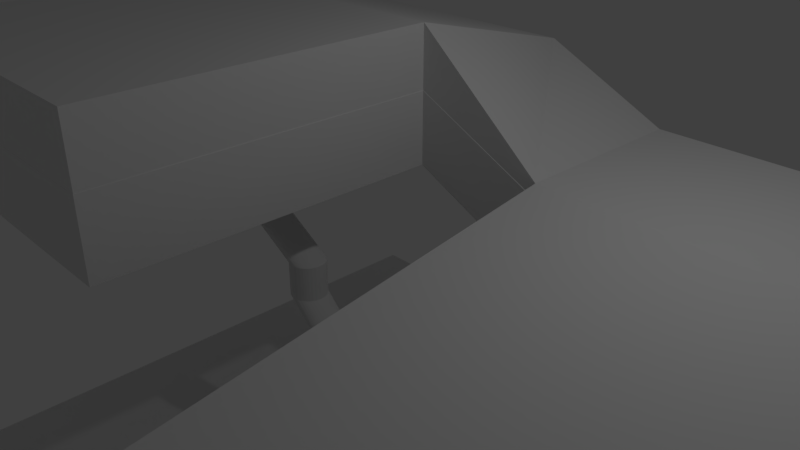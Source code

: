 # Source: hole4.blend  (saved by Blender 2.79.0; exported with 4.5.12 LTS)
import bpy
from mathutils import Matrix  # noqa: F401  (used for matrix-valued properties, if any)

bpy.ops.wm.read_factory_settings(use_empty=True)
scene = bpy.context.scene
scene.name = 'Scene'

# ---- collections
col_collection_1 = bpy.data.collections.new('Collection 1'); scene.collection.children.link(col_collection_1)

# ---- materials (node trees are filled in below, after node groups)
mat_material = bpy.data.materials.new('Material')
mat_material.alpha_threshold = 0.0
mat_material.use_transparent_shadow = False
mat_material.roughness = 0.5
mat_material.line_color = (0.0, 0.0, 0.0, 1.0)

# ---- material node trees

# ---- world
world_world = bpy.data.worlds.new('World'); scene.world = world_world
world_world.color = (0.05088, 0.05088, 0.05088)
world_world.use_sun_shadow = False
world_world.sun_shadow_jitter_overblur = 0.0
world_world.cycles.sampling_method = 'MANUAL'

# ---- cameras
cam_camera = bpy.data.cameras.new('Camera')
cam_camera.clip_end = 100.0
cam_camera.lens = 35.0
cam_camera.sensor_width = 32.0
cam_camera.sensor_height = 18.0
cam_camera.ortho_scale = 7.314
cam_camera.dof.focus_distance = 0.0
cam_camera.dof.aperture_fstop = 128.0

# ---- lights
light_lamp = bpy.data.lights.new('Lamp', 'POINT')
light_lamp.transmission_factor = 0.0
light_lamp.cutoff_distance = 30.0
light_lamp.energy = 100.0
light_lamp.shadow_buffer_clip_start = 1.001
light_lamp.shadow_soft_size = 0.1
light_lamp.shadow_maximum_resolution = 0.006
light_lamp.use_absolute_resolution = True

# ---- meshes
me_cube = bpy.data.meshes.new('Cube')
me_cube.from_pydata([(5.612, 5.612, -5.068), (5.612, -5.612, -5.068), (-5.612, -5.612, -5.068), (-5.612, 5.612, -5.068), (5.612, 5.612, -4.31), (5.612, -5.612, -4.31), (-5.612, -5.612, -4.31), (-5.612, 5.612, -4.31), (5.612, 0.0, -5.068), (1.431e-06, 5.612, -5.068), (-4.768e-07, -5.612, -5.068), (-5.612, 1.907e-06, -5.068), (5.612, -3.338e-06, -4.31), (1.431e-06, 5.612, -4.31), (-2.861e-06, -5.612, -4.31), (-5.612, 9.537e-07, -4.31), (5.612, -2.806, -5.068), (-2.806, 5.612, -5.068), (5.612, 5.612, -4.689), (-2.806, -5.612, -5.068), (5.612, -5.612, -4.689), (-5.612, 2.806, -5.068), (-5.612, -5.612, -4.689), (-5.612, 5.612, -4.689), (5.612, -2.806, -4.31), (-2.806, 5.612, -4.31), (-2.806, -5.612, -4.31), (-5.612, 2.806, -4.31), (5.612, 2.806, -5.068), (2.806, 5.612, -5.068), (2.806, -5.612, -5.068), (-5.612, -2.806, -5.068), (5.612, 2.806, -4.31), (2.806, 5.612, -4.31), (2.806, -5.612, -4.31), (-5.612, -2.806, -4.31), (1.431e-06, 5.612, -4.689), (-5.612, 1.431e-06, -4.689), (-1.669e-06, -5.612, -4.689), (12.97, 2.806, -5.068), (-1.788e-06, -2.806, -4.31), (3.576e-07, 2.806, -4.31), (2.806, -2.146e-06, -4.31), (-2.806, 0.0, -4.31), (-2.806, 1.431e-06, -5.068), (2.806, 4.768e-07, -5.068), (9.537e-07, 2.806, -5.068), (0.0, -2.806, -5.068), (2.806, -2.806, -5.068), (2.806, 2.806, -5.068), (-2.806, 2.806, -5.068), (-2.806, 2.806, -4.31), (2.806, 2.806, -4.31), (2.806, -2.806, -4.31), (5.612, 2.806, -4.689), (2.806, -5.612, -4.689), (-5.612, -2.806, -4.689), (2.806, 5.612, -4.689), (-2.806, 5.612, -4.689), (-5.612, 2.806, -4.689), (-2.806, -5.612, -4.689), (5.612, -2.806, -4.689), (-2.806, -2.806, -4.31), (-2.806, -2.806, -5.068), (-2.806, 1.403, -4.31), (-1.403, 2.806, -4.31), (2.806, 1.403, -4.31), (1.403, 2.806, -4.31), (2.806, -1.403, -4.31), (1.403, -2.806, -4.31), (-2.806, -1.403, -4.31), (-1.403, -2.806, -4.31), (-2.806, 0.7015, -4.31), (-0.7015, 2.806, -4.31), (2.806, 0.7015, -4.31), (2.104, 2.806, -4.31), (2.806, -2.104, -4.31), (2.104, -2.806, -4.31), (-2.806, -2.104, -4.31), (-0.7015, -2.806, -4.31), (-2.806, 2.104, -4.31), (-2.104, 2.806, -4.31), (2.806, 2.104, -4.31), (0.7015, 2.806, -4.31), (2.806, -0.7015, -4.31), (0.7015, -2.806, -4.31), (-2.806, -0.7015, -4.31), (-2.104, -2.806, -4.31), (-1.307e-06, -1.615, -4.31), (-7.125e-08, 1.615, -4.31), (1.615, -1.647e-06, -4.31), (-1.615, -4.121e-07, -4.31), (-1.142, 1.142, -4.31), (1.142, 1.142, -4.31), (1.142, -1.142, -4.31), (-1.142, -1.142, -4.31), (-1.445, 0.7225, -4.31), (-0.7225, 1.445, -4.31), (1.445, 0.7225, -4.31), (0.7225, 1.445, -4.31), (1.445, -0.7225, -4.31), (0.7225, -1.445, -4.31), (-1.445, -0.7225, -4.31), (-0.7225, -1.445, -4.31), (-1.567, 0.3918, -4.31), (-0.3918, 1.567, -4.31), (1.567, 0.3918, -4.31), (0.9693, 1.292, -4.31), (1.292, -0.9693, -4.31), (0.9693, -1.292, -4.31), (-1.292, -0.9693, -4.31), (-0.3918, -1.567, -4.31), (-1.292, 0.9693, -4.31), (-0.9693, 1.292, -4.31), (1.292, 0.9693, -4.31), (0.3918, 1.567, -4.31), (1.567, -0.3918, -4.31), (0.3918, -1.567, -4.31), (-1.567, -0.3918, -4.31), (-0.9693, -1.292, -4.31), (1.403, -2.806, -5.068), (2.806, -1.403, -5.068), (1.403, 2.806, -5.068), (2.806, 1.403, -5.068), (-1.403, 2.806, -5.068), (-2.806, 1.403, -5.068), (-1.403, -2.806, -5.068), (-2.806, -1.403, -5.068), (0.7015, -2.806, -5.068), (2.806, -0.7015, -5.068), (0.7015, 2.806, -5.068), (2.806, 2.104, -5.068), (-2.104, 2.806, -5.068), (-2.806, 2.104, -5.068), (-2.104, -2.806, -5.068), (-2.806, -0.7015, -5.068), (2.104, -2.806, -5.068), (2.806, -2.104, -5.068), (2.104, 2.806, -5.068), (2.806, 0.7015, -5.068), (-0.7015, 2.806, -5.068), (-2.806, 0.7015, -5.068), (-0.7015, -2.806, -5.068), (-2.806, -2.104, -5.068), (-0.49, 1.665, -6.131), (0.49, 1.665, -6.131), (5.445e-07, 2.155, -6.131), (3.78e-07, 1.175, -6.131), (0.3465, 1.318, -6.131), (0.3465, 2.011, -6.131), (-0.3465, 2.011, -6.131), (-0.3465, 1.318, -6.131), (0.2191, 1.227, -6.131), (0.4382, 1.446, -6.131), (0.2191, 2.103, -6.131), (0.4382, 1.884, -6.131), (-0.2191, 2.103, -6.131), (-0.4382, 1.884, -6.131), (-0.2191, 1.227, -6.131), (-0.4382, 1.446, -6.131), (0.1188, 1.19, -6.131), (0.4753, 1.546, -6.131), (0.1188, 2.14, -6.131), (0.392, 1.959, -6.131), (-0.294, 2.057, -6.131), (-0.392, 1.959, -6.131), (-0.294, 1.273, -6.131), (-0.4753, 1.546, -6.131), (0.294, 1.273, -6.131), (0.392, 1.371, -6.131), (0.294, 2.057, -6.131), (0.4753, 1.784, -6.131), (-0.1188, 2.14, -6.131), (-0.4753, 1.784, -6.131), (-0.1188, 1.19, -6.131), (-0.392, 1.371, -6.131), (-0.2712, 9.355e-07, -2.385), (0.2712, 8.434e-07, -2.385), (5.043e-07, 0.2712, -2.385), (4.122e-07, -0.2712, -2.385), (0.1918, -0.1917, -2.385), (0.1918, 0.1918, -2.385), (-0.1918, 0.1918, -2.385), (-0.1918, -0.1917, -2.385), (0.1213, -0.2425, -2.385), (0.2425, -0.1213, -2.385), (0.1213, 0.2425, -2.385), (0.2425, 0.1213, -2.385), (-0.1213, 0.2425, -2.385), (-0.2425, 0.1213, -2.385), (-0.1213, -0.2425, -2.385), (-0.2425, -0.1213, -2.385), (0.06577, -0.2631, -2.385), (0.2631, -0.06577, -2.385), (0.06577, 0.2631, -2.385), (0.2169, 0.1627, -2.385), (-0.1627, 0.2169, -2.385), (-0.2169, 0.1627, -2.385), (-0.1627, -0.2169, -2.385), (-0.2631, -0.06577, -2.385), (0.1627, -0.2169, -2.385), (0.2169, -0.1627, -2.385), (0.1627, 0.2169, -2.385), (0.2631, 0.06577, -2.385), (-0.06577, 0.2631, -2.385), (-0.2631, 0.06577, -2.385), (-0.06577, -0.2631, -2.385), (-0.2169, -0.1627, -2.385), (-1.595, 9.355e-07, -1.14), (-1.053, 8.434e-07, -1.14), (-1.324, 0.2712, -1.14), (-1.324, -0.2712, -1.14), (-1.132, -0.1917, -1.14), (-1.132, 0.1918, -1.14), (-1.516, 0.1918, -1.14), (-1.516, -0.1917, -1.14), (-1.203, -0.2425, -1.14), (-1.081, -0.1213, -1.14), (-1.203, 0.2425, -1.14), (-1.081, 0.1213, -1.14), (-1.445, 0.2425, -1.14), (-1.566, 0.1213, -1.14), (-1.445, -0.2425, -1.14), (-1.566, -0.1213, -1.14), (-1.258, -0.2631, -1.14), (-1.061, -0.06577, -1.14), (-1.258, 0.2631, -1.14), (-1.107, 0.1627, -1.14), (-1.486, 0.2169, -1.14), (-1.541, 0.1627, -1.14), (-1.486, -0.2169, -1.14), (-1.587, -0.06577, -1.14), (-1.161, -0.2169, -1.14), (-1.107, -0.1627, -1.14), (-1.161, 0.2169, -1.14), (-1.061, 0.06577, -1.14), (-1.39, 0.2631, -1.14), (-1.587, 0.06577, -1.14), (-1.39, -0.2631, -1.14), (-1.541, -0.1627, -1.14), (-1.595, 9.355e-07, -0.6119), (-1.053, 8.434e-07, -0.6119), (-1.324, 0.2712, -0.6119), (-1.324, -0.2712, -0.6119), (-1.132, -0.1917, -0.6119), (-1.132, 0.1918, -0.6119), (-1.516, 0.1918, -0.6119), (-1.516, -0.1917, -0.6119), (-1.203, -0.2425, -0.6119), (-1.081, -0.1213, -0.6119), (-1.203, 0.2425, -0.6119), (-1.081, 0.1213, -0.6119), (-1.445, 0.2425, -0.6119), (-1.566, 0.1213, -0.6119), (-1.445, -0.2425, -0.6119), (-1.566, -0.1213, -0.6119), (-1.258, -0.2631, -0.6119), (-1.061, -0.06577, -0.6119), (-1.258, 0.2631, -0.6119), (-1.107, 0.1627, -0.6119), (-1.486, 0.2169, -0.6119), (-1.541, 0.1627, -0.6119), (-1.486, -0.2169, -0.6119), (-1.587, -0.06577, -0.6119), (-1.161, -0.2169, -0.6119), (-1.107, -0.1627, -0.6119), (-1.161, 0.2169, -0.6119), (-1.061, 0.06577, -0.6119), (-1.39, 0.2631, -0.6119), (-1.587, 0.06577, -0.6119), (-1.39, -0.2631, -0.6119), (-1.541, -0.1627, -0.6119), (-3.23, 9.355e-07, 0.3272), (-2.688, 8.434e-07, 0.3272), (-2.959, 0.2712, 0.3272), (-2.959, -0.2712, 0.3272), (-2.767, -0.1917, 0.3272), (-2.767, 0.1918, 0.3272), (-3.151, 0.1918, 0.3272), (-3.151, -0.1917, 0.3272), (-2.838, -0.2425, 0.3272), (-2.717, -0.1213, 0.3272), (-2.838, 0.2425, 0.3272), (-2.717, 0.1213, 0.3272), (-3.08, 0.2425, 0.3272), (-3.202, 0.1213, 0.3272), (-3.08, -0.2425, 0.3272), (-3.202, -0.1213, 0.3272), (-2.893, -0.2631, 0.3272), (-2.696, -0.06577, 0.3272), (-2.893, 0.2631, 0.3272), (-2.742, 0.1627, 0.3272), (-3.122, 0.2169, 0.3272), (-3.176, 0.1627, 0.3272), (-3.122, -0.2169, 0.3272), (-3.222, -0.06577, 0.3272), (-2.797, -0.2169, 0.3272), (-2.742, -0.1627, 0.3272), (-2.797, 0.2169, 0.3272), (-2.696, 0.06577, 0.3272), (-3.025, 0.2631, 0.3272), (-3.222, 0.06577, 0.3272), (-3.025, -0.2631, 0.3272), (-3.176, -0.1627, 0.3272), (11.63, -2.806, -0.8285), (12.97, 2.806, -4.31), (16.18, 1.554, -4.674), (9.482, -2.806, -3.432), (9.482, -2.806, -2.674), (11.63, -2.806, -1.586), (16.18, 1.554, -5.432), (18.72, -5.112, -4.674), (14.17, -2.806, 0.3166), (18.72, -5.112, -5.432), (14.17, -2.806, -0.4413), (16.71, -8.266, -3.623), (14.17, -5.96, 1.352), (16.71, -8.266, -4.381), (14.17, -5.96, 0.594), (0.8802, -11.36, -2.946), (1.641, -5.094, 0.1862), (0.8802, -11.36, -3.704), (1.641, -5.094, -0.5717), (0.8802, -11.36, -2.946), (1.641, -5.094, 0.1862), (0.8802, -11.36, -3.704), (1.641, -5.094, -0.5717), (14.17, 0.3451, 1.352), (14.17, 0.3451, 1.151), (1.641, 1.21, 1.147), (1.641, 1.21, 0.9453), (14.17, 3.058, 1.352), (14.17, 3.058, 1.151), (1.641, 3.923, 1.147), (1.641, 3.923, 0.9453), (-0.2687, 1.21, 2.738), (-0.2687, 1.21, 1.858), (-0.2687, 3.923, 2.059), (-0.2687, 3.923, 1.858), (-5.041, 1.21, 2.738), (-5.041, 1.21, 1.858), (-5.041, 3.923, 2.059), (-5.041, 3.923, 1.858), (-0.2687, -3.532, 2.738), (-0.2687, -3.532, 1.858), (-5.041, -3.532, 2.738), (-5.041, -3.532, 1.858), (-2.655, 1.21, 1.858), (-2.655, -3.532, 1.858), (-5.041, -1.161, 1.858), (-0.2687, -1.161, 1.858), (-1.462, -0.568, 1.858), (-3.848, 1.21, 1.858), (-3.848, -3.532, 1.858), (-5.041, -2.346, 1.858), (-0.2687, 0.0247, 1.858), (-1.462, 1.21, 1.858), (-1.462, -3.532, 1.858), (-5.041, 0.0247, 1.858), (-0.2687, -2.346, 1.858), (-2.655, -2.346, 1.858), (-2.655, 0.0247, 1.858), (-3.848, -1.161, 1.858), (-1.462, -1.161, 1.858), (-1.462, 0.0247, 1.858), (-3.848, 0.0247, 1.858), (-3.848, -2.346, 1.858), (-1.462, -2.346, 1.858), (-2.058, 0.0247, 1.858), (-3.848, -0.568, 1.858), (-3.252, 0.0247, 1.858), (-3.848, -1.754, 1.858), (-3.252, -2.346, 1.858), (-1.462, -1.754, 1.858), (-2.058, -2.346, 1.858), (-2.953, 0.0247, 1.858), (-3.848, -0.2717, 1.858), (-1.76, 0.0247, 1.858), (-1.462, -0.2717, 1.858), (-1.462, -0.8644, 1.858), (-2.357, 0.0247, 1.858), (-3.848, -0.8644, 1.858), (-3.55, 0.0247, 1.858), (-3.848, -2.05, 1.858), (-3.55, -2.346, 1.858), (-1.462, -2.05, 1.858), (-2.357, -2.346, 1.858), (-3.848, -1.457, 1.858), (-2.953, -2.346, 1.858), (-1.462, -1.457, 1.858), (-1.76, -2.346, 1.858), (-2.316, -0.9922, 1.858), (-2.655, -1.54, 1.858), (-2.655, -0.7819, 1.858), (-3.034, -1.161, 1.858), (-2.276, -1.161, 1.858), (-2.386, -0.8937, 1.858), (-2.924, -0.8937, 1.858), (-2.924, -1.428, 1.858), (-2.386, -1.428, 1.858), (-2.485, -0.8223, 1.858), (-2.994, -0.9922, 1.858), (-2.825, -0.8223, 1.858), (-2.994, -1.329, 1.858), (-2.825, -1.499, 1.858), (-2.316, -1.329, 1.858), (-2.485, -1.499, 1.858), (-2.747, -0.7934, 1.858), (-2.959, -0.9344, 1.858), (-2.427, -0.8584, 1.858), (-2.351, -0.9344, 1.858), (-2.287, -1.069, 1.858), (-2.563, -0.7934, 1.858), (-3.023, -1.069, 1.858), (-2.883, -0.8584, 1.858), (-2.959, -1.387, 1.858), (-2.883, -1.463, 1.858), (-2.351, -1.387, 1.858), (-2.563, -1.528, 1.858), (-3.023, -1.252, 1.858), (-2.747, -1.528, 1.858), (-2.287, -1.252, 1.858), (-2.427, -1.463, 1.858), (-2.316, -0.9922, 1.858), (-2.655, -1.54, 1.858), (-2.655, -0.7819, 1.858), (-3.034, -1.161, 1.858), (-2.276, -1.161, 1.858), (-2.386, -0.8937, 1.858), (-2.924, -0.8937, 1.858), (-2.924, -1.428, 1.858), (-2.386, -1.428, 1.858), (-2.485, -0.8223, 1.858), (-2.994, -0.9922, 1.858), (-2.825, -0.8223, 1.858), (-2.994, -1.329, 1.858), (-2.825, -1.499, 1.858), (-2.316, -1.329, 1.858), (-2.485, -1.499, 1.858), (-2.747, -0.7934, 1.858), (-2.959, -0.9344, 1.858), (-2.427, -0.8584, 1.858), (-2.351, -0.9344, 1.858), (-2.287, -1.069, 1.858), (-2.563, -0.7934, 1.858), (-3.023, -1.069, 1.858), (-2.883, -0.8584, 1.858), (-2.959, -1.387, 1.858), (-2.883, -1.463, 1.858), (-2.351, -1.387, 1.858), (-2.563, -1.528, 1.858), (-3.023, -1.252, 1.858), (-2.747, -1.528, 1.858), (-2.287, -1.252, 1.858), (-2.427, -1.463, 1.858), (-2.378, -1.023, 1.915), (-2.655, -1.47, 1.915), (-2.655, -0.8512, 1.915), (-2.965, -1.161, 1.915), (-2.345, -1.161, 1.915), (-2.435, -0.9426, 1.915), (-2.875, -0.9426, 1.915), (-2.875, -1.379, 1.915), (-2.435, -1.379, 1.915), (-2.516, -0.8843, 1.915), (-2.932, -1.023, 1.915), (-2.794, -0.8843, 1.915), (-2.932, -1.299, 1.915), (-2.794, -1.437, 1.915), (-2.378, -1.299, 1.915), (-2.516, -1.437, 1.915), (-2.73, -0.8606, 1.915), (-2.903, -0.9758, 1.915), (-2.468, -0.9137, 1.915), (-2.407, -0.9758, 1.915), (-2.355, -1.086, 1.915), (-2.579, -0.8606, 1.915), (-2.955, -1.086, 1.915), (-2.841, -0.9137, 1.915), (-2.903, -1.346, 1.915), (-2.841, -1.408, 1.915), (-2.407, -1.346, 1.915), (-2.579, -1.461, 1.915), (-2.955, -1.235, 1.915), (-2.73, -1.461, 1.915), (-2.355, -1.235, 1.915), (-2.468, -1.408, 1.915), (-2.378, -1.023, 2.579), (-2.655, -1.47, 2.579), (-2.655, -0.8512, 2.579), (-2.965, -1.161, 2.579), (-2.345, -1.161, 2.579), (-2.435, -0.9426, 2.579), (-2.875, -0.9426, 2.579), (-2.875, -1.379, 2.579), (-2.435, -1.379, 2.579), (-2.516, -0.8843, 2.579), (-2.932, -1.023, 2.579), (-2.794, -0.8843, 2.579), (-2.932, -1.299, 2.579), (-2.794, -1.437, 2.579), (-2.378, -1.299, 2.579), (-2.516, -1.437, 2.579), (-2.73, -0.8606, 2.579), (-2.903, -0.9758, 2.579), (-2.468, -0.9137, 2.579), (-2.407, -0.9758, 2.579), (-2.355, -1.086, 2.579), (-2.579, -0.8606, 2.579), (-2.955, -1.086, 2.579), (-2.841, -0.9137, 2.579), (-2.903, -1.346, 2.579), (-2.841, -1.408, 2.579), (-2.407, -1.346, 2.579), (-2.579, -1.461, 2.579), (-2.955, -1.235, 2.579), (-2.73, -1.461, 2.579), (-2.355, -1.235, 2.579), (-2.468, -1.408, 2.579), (5.612, 5.612, -5.068), (5.612, -5.612, -5.068), (-5.612, -5.612, -5.068), (-5.612, 5.612, -5.068), (1.431e-06, 5.612, -5.068), (-4.768e-07, -5.612, -5.068), (-5.612, 1.907e-06, -5.068), (5.612, -2.806, -5.068), (-2.806, 5.612, -5.068), (-2.806, -5.612, -5.068), (-5.612, 2.806, -5.068), (5.612, 2.806, -5.068), (2.806, 5.612, -5.068), (2.806, -5.612, -5.068), (-5.612, -2.806, -5.068), (12.97, 2.806, -5.068), (9.482, -2.806, -3.432), (11.63, -2.806, -1.586), (16.18, 1.554, -5.432), (18.72, -5.112, -5.432), (14.17, -2.806, -0.4413), (16.71, -8.266, -4.381), (14.17, -5.96, 0.594), (0.8802, -11.36, -3.704), (1.641, -5.094, -0.5717), (0.8802, -11.36, -3.704), (1.641, -5.094, -0.5717), (14.17, 0.3451, 1.151), (1.641, 1.21, 0.9453), (14.17, 3.058, 1.151), (1.641, 3.923, 0.9453), (-0.2687, 1.21, 1.858), (-0.2687, 3.923, 1.858), (-5.041, 1.21, 1.858), (-5.041, 3.923, 1.858), (-0.2687, -3.532, 1.858), (-5.041, -3.532, 1.858), (-2.655, -3.532, 1.858), (-5.041, -1.161, 1.858), (-0.2687, -1.161, 1.858), (-3.848, -3.532, 1.858), (-5.041, -2.346, 1.858), (-0.2687, 0.0247, 1.858), (-1.462, -3.532, 1.858), (-5.041, 0.0247, 1.858), (-0.2687, -2.346, 1.858), (9.482, -2.806, -4.475), (11.63, -2.806, -2.629), (5.612, 5.612, -6.111), (5.612, -5.612, -6.111), (-5.612, -5.612, -6.111), (-5.612, 5.612, -6.111), (1.431e-06, 5.612, -6.111), (-4.768e-07, -5.612, -6.111), (-5.612, 1.907e-06, -6.111), (5.612, -2.806, -6.111), (-2.806, 5.612, -6.111), (-2.806, -5.612, -6.111), (-5.612, 2.806, -6.111), (5.612, 2.806, -6.111), (2.806, 5.612, -6.111), (2.806, -5.612, -6.111), (-5.612, -2.806, -6.111), (12.97, 2.806, -6.111), (9.482, -2.806, -4.475), (11.63, -2.806, -2.629), (16.18, 1.554, -6.474), (18.72, -5.112, -6.474), (14.17, -2.806, -1.484), (16.71, -8.266, -5.423), (14.17, -5.96, -0.4487), (0.8802, -11.36, -4.747), (1.641, -5.094, -1.614), (0.8802, -11.36, -4.747), (1.641, -5.094, -1.614), (14.17, 0.3451, 0.1079), (1.641, 1.21, -0.09741), (14.17, 3.058, 0.1079), (1.641, 3.923, -0.09741), (-0.2687, 1.21, 0.8152), (-0.2687, 3.923, 0.8152), (-5.041, 1.21, 0.8152), (-5.041, 3.923, 0.8152), (-0.2687, -3.532, 0.8152), (-5.041, -3.532, 0.8152), (-2.655, -3.532, 0.8152), (-5.041, -1.161, 0.8152), (-0.2687, -1.161, 0.8152), (-3.848, -3.532, 0.8152), (-5.041, -2.346, 0.8152), (-0.2687, 0.0247, 0.8152), (-1.462, -3.532, 0.8152), (-5.041, 0.0247, 0.8152), (-0.2687, -2.346, 0.8152)], [], [(63, 19, 2, 31), (62, 35, 6, 26), (61, 24, 5, 20), (60, 26, 6, 22), (59, 27, 7, 23), (58, 17, 3, 23), (57, 29, 9, 36), (56, 35, 15, 37), (55, 34, 14, 38), (24, 61, 16, 307, 308), (53, 77, 69, 85, 40, 14, 34), (51, 27, 15, 43, 72, 64, 80), (50, 133, 125, 141, 44, 11, 21), (48, 30, 10, 47, 128, 120, 136), (8, 16, 48, 137, 121, 129, 45), (16, 1, 30, 48), (29, 49, 138, 122, 130, 46, 9), (0, 28, 49, 29), (28, 8, 45, 139, 123, 131, 49), (17, 50, 21, 3), (9, 46, 140, 124, 132, 50, 17), (13, 25, 51, 81, 65, 73, 41), (25, 7, 27, 51), (32, 52, 82, 66, 74, 42, 12), (4, 33, 52, 32), (33, 13, 41, 83, 67, 75, 52), (24, 53, 34, 5), (12, 42, 84, 68, 76, 53, 24), (12, 24, 308, 305, 32), (0, 18, 54, 28), (18, 4, 32, 54), (30, 55, 38, 10), (1, 20, 55, 30), (20, 5, 34, 55), (31, 56, 37, 11), (2, 22, 56, 31), (22, 6, 35, 56), (33, 57, 36, 13), (4, 18, 57, 33), (18, 0, 29, 57), (25, 58, 23, 7), (13, 36, 58, 25), (36, 9, 17, 58), (21, 59, 23, 3), (11, 37, 59, 21), (37, 15, 27, 59), (19, 60, 22, 2), (10, 38, 60, 19), (38, 14, 26, 60), (16, 61, 20, 1), (313, 311, 315, 317), (8, 28, 39, 307, 16), (40, 79, 71, 87, 62, 26, 14), (43, 15, 35, 62, 78, 70, 86), (44, 135, 127, 143, 63, 31, 11), (47, 10, 19, 63, 134, 126, 142), (48, 136, 120, 128, 47, 142, 126, 134, 63, 62, 87, 71, 79, 40, 85, 69, 77, 53), (48, 53, 76, 68, 84, 42, 74, 66, 82, 52, 49, 131, 123, 139, 45, 129, 121, 137), (49, 52, 75, 67, 83, 41, 73, 65, 81, 51, 50, 132, 124, 140, 46, 130, 122, 138), (44, 141, 125, 133, 50, 51, 80, 64, 72, 43, 86, 70, 78, 62, 63, 143, 127, 135), (68, 76, 108, 100), (77, 69, 101, 109), (73, 41, 89, 105), (64, 80, 112, 96), (78, 70, 102, 110), (81, 65, 97, 113), (79, 71, 103, 111), (74, 42, 90, 106), (82, 66, 98, 114), (62, 78, 110, 95), (80, 51, 92, 112), (83, 67, 99, 115), (40, 79, 111, 88), (51, 81, 113, 92), (84, 68, 100, 116), (52, 82, 114, 93), (75, 52, 93, 107), (69, 85, 117, 101), (41, 83, 115, 89), (70, 86, 118, 102), (42, 84, 116, 90), (76, 53, 94, 108), (71, 87, 119, 103), (85, 40, 88, 117), (72, 64, 96, 104), (86, 43, 91, 118), (53, 77, 109, 94), (65, 73, 105, 97), (87, 62, 95, 119), (66, 74, 106, 98), (67, 75, 107, 99), (43, 72, 104, 91), (140, 124, 156, 172), (49, 138, 170, 149), (47, 128, 160, 147), (125, 141, 173, 157), (45, 139, 171, 145), (126, 142, 174, 158), (46, 140, 172, 146), (129, 45, 145, 161), (127, 143, 175, 159), (141, 44, 144, 173), (128, 120, 152, 160), (142, 47, 147, 174), (130, 46, 146, 162), (121, 129, 161, 153), (143, 63, 151, 175), (122, 130, 162, 154), (123, 131, 163, 155), (131, 49, 149, 163), (124, 132, 164, 156), (63, 134, 166, 151), (133, 125, 157, 165), (44, 135, 167, 144), (120, 136, 168, 152), (132, 50, 150, 164), (134, 126, 158, 166), (137, 121, 153, 169), (135, 127, 159, 167), (138, 122, 154, 170), (50, 133, 165, 150), (136, 48, 148, 168), (139, 123, 155, 171), (48, 137, 169, 148), (156, 164, 196, 188), (144, 167, 199, 176), (165, 157, 189, 197), (152, 168, 200, 184), (166, 158, 190, 198), (169, 153, 185, 201), (167, 159, 191, 199), (170, 154, 186, 202), (168, 148, 180, 200), (171, 155, 187, 203), (148, 169, 201, 180), (172, 156, 188, 204), (149, 170, 202, 181), (157, 173, 205, 189), (147, 160, 192, 179), (145, 171, 203, 177), (158, 174, 206, 190), (161, 145, 177, 193), (146, 172, 204, 178), (159, 175, 207, 191), (162, 146, 178, 194), (173, 144, 176, 205), (160, 152, 184, 192), (163, 149, 181, 195), (174, 147, 179, 206), (153, 161, 193, 185), (164, 150, 182, 196), (175, 151, 183, 207), (154, 162, 194, 186), (150, 165, 197, 182), (155, 163, 195, 187), (151, 166, 198, 183), (199, 191, 223, 231), (202, 186, 218, 234), (200, 180, 212, 232), (203, 187, 219, 235), (180, 201, 233, 212), (204, 188, 220, 236), (181, 202, 234, 213), (189, 205, 237, 221), (179, 192, 224, 211), (177, 203, 235, 209), (190, 206, 238, 222), (193, 177, 209, 225), (178, 204, 236, 210), (191, 207, 239, 223), (194, 178, 210, 226), (205, 176, 208, 237), (192, 184, 216, 224), (195, 181, 213, 227), (206, 179, 211, 238), (185, 193, 225, 217), (196, 182, 214, 228), (207, 183, 215, 239), (186, 194, 226, 218), (182, 197, 229, 214), (187, 195, 227, 219), (183, 198, 230, 215), (188, 196, 228, 220), (176, 199, 231, 208), (197, 189, 221, 229), (184, 200, 232, 216), (198, 190, 222, 230), (201, 185, 217, 233), (213, 234, 266, 245), (221, 237, 269, 253), (211, 224, 256, 243), (209, 235, 267, 241), (222, 238, 270, 254), (225, 209, 241, 257), (210, 236, 268, 242), (223, 239, 271, 255), (226, 210, 242, 258), (237, 208, 240, 269), (224, 216, 248, 256), (227, 213, 245, 259), (238, 211, 243, 270), (217, 225, 257, 249), (228, 214, 246, 260), (239, 215, 247, 271), (218, 226, 258, 250), (214, 229, 261, 246), (219, 227, 259, 251), (215, 230, 262, 247), (220, 228, 260, 252), (208, 231, 263, 240), (229, 221, 253, 261), (216, 232, 264, 248), (230, 222, 254, 262), (233, 217, 249, 265), (231, 223, 255, 263), (234, 218, 250, 266), (232, 212, 244, 264), (235, 219, 251, 267), (212, 233, 265, 244), (236, 220, 252, 268), (269, 240, 272, 301), (256, 248, 280, 288), (259, 245, 277, 291), (270, 243, 275, 302), (249, 257, 289, 281), (260, 246, 278, 292), (271, 247, 279, 303), (250, 258, 290, 282), (246, 261, 293, 278), (251, 259, 291, 283), (247, 262, 294, 279), (252, 260, 292, 284), (240, 263, 295, 272), (261, 253, 285, 293), (248, 264, 296, 280), (262, 254, 286, 294), (265, 249, 281, 297), (263, 255, 287, 295), (266, 250, 282, 298), (264, 244, 276, 296), (267, 251, 283, 299), (244, 265, 297, 276), (268, 252, 284, 300), (245, 266, 298, 277), (253, 269, 301, 285), (243, 256, 288, 275), (241, 267, 299, 273), (254, 270, 302, 286), (257, 241, 273, 289), (242, 268, 300, 274), (255, 271, 303, 287), (258, 242, 274, 290), (308, 307, 309, 304), (310, 306, 311, 313), (39, 305, 306, 310), (307, 39, 310, 309), (305, 308, 304, 306), (28, 54, 32, 305, 39), (309, 310, 313, 314), (306, 304, 312, 311), (304, 309, 314, 312), (316, 318, 328, 327), (312, 314, 318, 316), (311, 312, 316, 315), (314, 313, 317, 318), (322, 321, 325, 326), (315, 316, 320, 319), (318, 317, 321, 322), (317, 315, 319, 321), (324, 326, 325, 323), (321, 319, 323, 325), (320, 322, 326, 324), (319, 320, 324, 323), (328, 330, 334, 332), (320, 316, 327, 329), (318, 322, 330, 328), (322, 320, 329, 330), (331, 332, 334, 333), (327, 328, 332, 331), (329, 327, 331, 333), (333, 334, 338, 337), (338, 336, 356, 347, 352, 340, 342), (330, 329, 335, 336), (334, 330, 336, 338), (329, 333, 337, 335), (340, 339, 341, 342), (339, 340, 358, 349, 354, 346, 345), (335, 337, 341, 339), (337, 338, 342, 341), (344, 343, 345, 346, 353, 348, 357), (336, 335, 343, 344, 359, 350, 355), (335, 339, 345, 343), (367, 359, 344, 357), (366, 384, 372, 388, 360, 348, 353), (381, 369, 401, 413), (364, 355, 350, 363, 379, 351, 378), (370, 375, 407, 402), (347, 356, 364, 377, 368, 380, 361), (356, 336, 355, 364), (358, 365, 376, 369, 381, 362, 349), (340, 352, 365, 358), (352, 347, 361, 375, 370, 382, 365), (354, 366, 353, 346), (349, 362, 387, 371, 383, 366, 354), (378, 351, 391, 410), (360, 386, 374, 390, 367, 357, 348), (380, 368, 400, 412), (363, 350, 359, 367, 385, 373, 389), (385, 367, 399, 417), (379, 363, 395, 411), (382, 370, 402, 414), (369, 376, 408, 401), (386, 360, 392, 418), (383, 371, 403, 415), (361, 380, 412, 393), (372, 384, 416, 404), (371, 387, 419, 403), (373, 385, 417, 405), (388, 372, 404, 420), (362, 381, 413, 394), (374, 386, 418, 406), (389, 373, 405, 421), (387, 362, 394, 419), (390, 374, 406, 422), (360, 388, 420, 392), (375, 361, 393, 407), (365, 382, 414, 397), (363, 389, 421, 395), (376, 365, 397, 408), (367, 390, 422, 399), (377, 364, 396, 409), (366, 383, 415, 398), (368, 377, 409, 400), (364, 378, 410, 396), (351, 379, 411, 391), (384, 366, 398, 416), (392, 420, 452, 424), (407, 393, 425, 439), (410, 391, 423, 442), (395, 421, 453, 427), (408, 397, 429, 440), (411, 395, 427, 443), (399, 422, 454, 431), (409, 396, 428, 441), (393, 412, 444, 425), (396, 410, 442, 428), (394, 413, 445, 426), (391, 411, 443, 423), (397, 414, 446, 429), (412, 400, 432, 444), (398, 415, 447, 430), (413, 401, 433, 445), (416, 398, 430, 448), (414, 402, 434, 446), (417, 399, 431, 449), (415, 403, 435, 447), (418, 392, 424, 450), (404, 416, 448, 436), (403, 419, 451, 435), (405, 417, 449, 437), (420, 404, 436, 452), (402, 407, 439, 434), (406, 418, 450, 438), (421, 405, 437, 453), (401, 408, 440, 433), (419, 394, 426, 451), (422, 406, 438, 454), (400, 409, 441, 432), (428, 442, 474, 460), (426, 445, 477, 458), (423, 443, 475, 455), (429, 446, 478, 461), (444, 432, 464, 476), (430, 447, 479, 462), (445, 433, 465, 477), (448, 430, 462, 480), (446, 434, 466, 478), (449, 431, 463, 481), (447, 435, 467, 479), (450, 424, 456, 482), (436, 448, 480, 468), (435, 451, 483, 467), (437, 449, 481, 469), (452, 436, 468, 484), (434, 439, 471, 466), (438, 450, 482, 470), (453, 437, 469, 485), (433, 440, 472, 465), (451, 426, 458, 483), (454, 438, 470, 486), (432, 441, 473, 464), (424, 452, 484, 456), (439, 425, 457, 471), (442, 423, 455, 474), (427, 453, 485, 459), (440, 429, 461, 472), (443, 427, 459, 475), (431, 454, 486, 463), (441, 428, 460, 473), (425, 444, 476, 457), (477, 465, 497, 509), (480, 462, 494, 512), (478, 466, 498, 510), (481, 463, 495, 513), (479, 467, 499, 511), (482, 456, 488, 514), (468, 480, 512, 500), (467, 483, 515, 499), (469, 481, 513, 501), (484, 468, 500, 516), (466, 471, 503, 498), (470, 482, 514, 502), (485, 469, 501, 517), (465, 472, 504, 497), (483, 458, 490, 515), (486, 470, 502, 518), (464, 473, 505, 496), (456, 484, 516, 488), (471, 457, 489, 503), (474, 455, 487, 506), (459, 485, 517, 491), (472, 461, 493, 504), (475, 459, 491, 507), (463, 486, 518, 495), (473, 460, 492, 505), (457, 476, 508, 489), (460, 474, 506, 492), (458, 477, 509, 490), (455, 475, 507, 487), (461, 478, 510, 493), (476, 464, 496, 508), (462, 479, 511, 494), (498, 503, 489, 508, 496, 505, 492, 506, 487, 507, 491, 517, 501, 513, 495, 518, 502, 514, 488, 516, 500, 512, 494, 511, 499, 515, 490, 509, 497, 504, 493, 510), (317, 321, 542, 540), (11, 31, 533, 525), (1, 30, 532, 520), (17, 9, 523, 527), (28, 39, 534, 530), (2, 31, 533, 521), (19, 2, 521, 528), (334, 338, 551, 549), (322, 330, 547, 543), (346, 353, 559, 555), (19, 10, 524, 528), (317, 313, 538, 540), (21, 3, 522, 529), (325, 326, 545, 544), (353, 348, 556, 559), (314, 318, 541, 539), (354, 346, 555, 560), (11, 21, 529, 525), (321, 325, 544, 542), (336, 330, 547, 550), (349, 354, 560, 557), (334, 332, 548, 549), (326, 322, 543, 545), (350, 355, 561, 558), (355, 336, 550, 561), (340, 342, 553, 552), (357, 344, 554, 562), (332, 328, 546, 548), (313, 310, 537, 538), (340, 358, 563, 552), (348, 357, 562, 556), (314, 309, 536, 539), (310, 39, 534, 537), (344, 359, 564, 554), (358, 349, 557, 563), (342, 338, 551, 553), (29, 9, 523, 531), (359, 350, 558, 564), (0, 28, 530, 519), (16, 1, 520, 526), (16, 307, 535, 526), (30, 10, 524, 532), (29, 0, 519, 531), (17, 3, 522, 527), (318, 328, 546, 541), (558, 561, 609, 606), (527, 522, 570, 575), (548, 546, 594, 596), (526, 535, 583, 574), (562, 554, 602, 610), (528, 521, 569, 576), (549, 551, 599, 597), (530, 534, 582, 578), (552, 563, 611, 600), (529, 522, 570, 577), (550, 547, 595, 598), (538, 537, 585, 586), (554, 564, 612, 602), (531, 523, 571, 579), (552, 553, 601, 600), (539, 536, 584, 587), (532, 524, 572, 580), (553, 551, 599, 601), (540, 538, 586, 588), (525, 533, 581, 573), (555, 559, 607, 603), (539, 541, 589, 587), (527, 523, 571, 575), (560, 555, 603, 608), (540, 542, 590, 588), (528, 524, 572, 576), (307, 309, 566, 565), (561, 550, 598, 609), (544, 545, 593, 592), (525, 529, 577, 573), (556, 562, 610, 604), (542, 544, 592, 590), (519, 530, 578, 567), (563, 557, 605, 611), (545, 543, 591, 593), (531, 519, 567, 579), (564, 558, 606, 612), (541, 546, 594, 589), (520, 532, 580, 568), (559, 556, 604, 607), (543, 547, 595, 591), (521, 533, 581, 569), (557, 560, 608, 605), (526, 520, 568, 574), (549, 548, 596, 597), (537, 534, 582, 585)])
me_cube.materials.append(mat_material)
me_cube.use_remesh_preserve_volume = False
me_cube.use_remesh_preserve_attributes = False
me_cube.use_mirror_vertex_groups = False
me_cube.update()

# ---- objects
ob_cube = bpy.data.objects.new('Cube', me_cube)
ob_lamp = bpy.data.objects.new('Lamp', light_lamp)
ob_camera = bpy.data.objects.new('Camera', cam_camera)

# ---- transforms, parenting, visibility, modifiers, constraints
ob_cube.location = (0.0, 0.0, 0.0)
ob_cube.lock_rotations_4d = False
ob_cube.empty_display_type = 'ARROWS'
ob_cube.lineart.crease_threshold = 0.0
_m = ob_cube.modifiers.new('Solidify', 'SOLIDIFY')
_m.nonmanifold_thickness_mode = 'FIXED'
_m.nonmanifold_merge_threshold = 0.0003
ob_lamp.location = (4.076, 1.005, 5.904)
ob_lamp.rotation_euler = (0.6503, 0.05522, 1.866)
ob_lamp.lock_rotations_4d = False
ob_lamp.empty_display_type = 'ARROWS'
ob_lamp.color = (0.0, 0.0, 0.0, 0.0)
ob_lamp.lineart.crease_threshold = 0.0
ob_camera.location = (7.481, -6.508, 5.344)
ob_camera.rotation_euler = (1.109, 0.0, 0.8149)
ob_camera.lock_rotations_4d = False
ob_camera.empty_display_type = 'ARROWS'
ob_camera.color = (0.0, 0.0, 0.0, 0.0)
ob_camera.display_type = 'WIRE'
ob_camera.lineart.crease_threshold = 0.0

# ---- collection membership
col_collection_1.objects.link(ob_cube)
col_collection_1.objects.link(ob_lamp)
col_collection_1.objects.link(ob_camera)

# ---- scene / render settings (as saved in the file)
scene.camera = ob_camera
scene.frame_start = 1; scene.frame_end = 250; scene.frame_set(1)
scene.render.engine = 'BLENDER_EEVEE_NEXT'
scene.render.resolution_percentage = 50
scene.render.dither_intensity = 0.0
scene.cycles.use_denoising = False
scene.cycles.samples = 128
scene.cycles.sampling_pattern = 'TABULATED_SOBOL'
scene.cycles.use_adaptive_sampling = False
scene.cycles.use_light_tree = False
scene.cycles.blur_glossy = 0.0
scene.cycles.sample_clamp_indirect = 0.0
scene.view_settings.view_transform = 'Standard'
bpy.context.view_layer.update()
